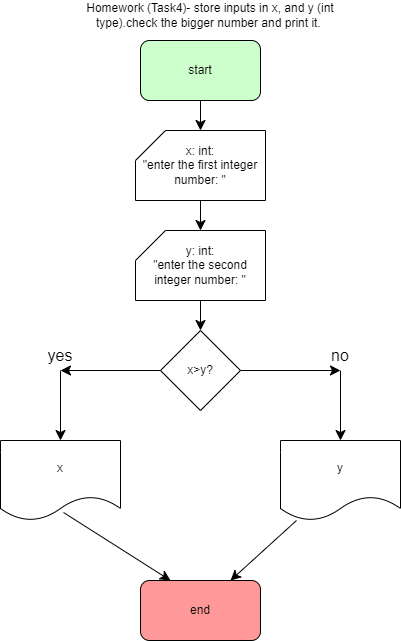

The diagram above was exported from draw.io. Its source (the exported page's mxGraphModel, read from the mxfile embedded in the PNG):
<mxGraphModel dx="1644" dy="484" grid="1" gridSize="10" guides="1" tooltips="1" connect="1" arrows="1" fold="1" page="1" pageScale="1" pageWidth="850" pageHeight="1100" math="0" shadow="0">
  <root>
    <mxCell id="0" />
    <mxCell id="1" parent="0" />
    <mxCell id="pcoZj8P89DkyJ81WNdUz-1" value="start" style="rounded=1;whiteSpace=wrap;html=1;fillColor=#CCFFCC;" parent="1" vertex="1">
      <mxGeometry x="70" y="50" width="120" height="60" as="geometry" />
    </mxCell>
    <mxCell id="pcoZj8P89DkyJ81WNdUz-6" value="end" style="rounded=1;whiteSpace=wrap;html=1;fillColor=#FF9999;" parent="1" vertex="1">
      <mxGeometry x="70" y="590" width="120" height="60" as="geometry" />
    </mxCell>
    <mxCell id="pcoZj8P89DkyJ81WNdUz-8" value="Homework (Task4)- store inputs in x, and y (int type).check the bigger number and print it.&amp;nbsp;" style="text;html=1;align=center;verticalAlign=middle;whiteSpace=wrap;rounded=0;" parent="1" vertex="1">
      <mxGeometry y="10" width="280" height="30" as="geometry" />
    </mxCell>
    <mxCell id="pcoZj8P89DkyJ81WNdUz-17" value="" style="edgeStyle=orthogonalEdgeStyle;rounded=0;orthogonalLoop=1;jettySize=auto;html=1;" parent="1" target="pcoZj8P89DkyJ81WNdUz-11" edge="1">
      <mxGeometry relative="1" as="geometry">
        <mxPoint x="130" y="290" as="sourcePoint" />
      </mxGeometry>
    </mxCell>
    <mxCell id="pcoZj8P89DkyJ81WNdUz-18" value="" style="edgeStyle=orthogonalEdgeStyle;rounded=0;orthogonalLoop=1;jettySize=auto;html=1;" parent="1" target="pcoZj8P89DkyJ81WNdUz-12" edge="1">
      <mxGeometry relative="1" as="geometry">
        <mxPoint x="130" y="390" as="sourcePoint" />
      </mxGeometry>
    </mxCell>
    <mxCell id="pcoZj8P89DkyJ81WNdUz-19" value="" style="edgeStyle=orthogonalEdgeStyle;rounded=0;orthogonalLoop=1;jettySize=auto;html=1;" parent="1" target="pcoZj8P89DkyJ81WNdUz-14" edge="1">
      <mxGeometry relative="1" as="geometry">
        <mxPoint x="130" y="490" as="sourcePoint" />
      </mxGeometry>
    </mxCell>
    <mxCell id="HlJgQoIas5wDGxNCZzIt-4" value="" style="edgeStyle=none;curved=1;rounded=0;orthogonalLoop=1;jettySize=auto;html=1;fontSize=12;startSize=8;endSize=8;" edge="1" parent="1" source="pcoZj8P89DkyJ81WNdUz-1" target="HlJgQoIas5wDGxNCZzIt-2">
      <mxGeometry relative="1" as="geometry">
        <mxPoint x="130" y="110" as="sourcePoint" />
        <mxPoint x="130" y="510" as="targetPoint" />
      </mxGeometry>
    </mxCell>
    <mxCell id="HlJgQoIas5wDGxNCZzIt-2" value="x: int:&lt;div&gt;&quot;enter the first integer number: &quot;&lt;/div&gt;" style="shape=card;whiteSpace=wrap;html=1;" vertex="1" parent="1">
      <mxGeometry x="65" y="140" width="130" height="70" as="geometry" />
    </mxCell>
    <mxCell id="HlJgQoIas5wDGxNCZzIt-5" value="" style="edgeStyle=none;curved=1;rounded=0;orthogonalLoop=1;jettySize=auto;html=1;fontSize=12;startSize=8;endSize=8;" edge="1" parent="1" source="HlJgQoIas5wDGxNCZzIt-2" target="HlJgQoIas5wDGxNCZzIt-3">
      <mxGeometry relative="1" as="geometry">
        <mxPoint x="130" y="210" as="sourcePoint" />
        <mxPoint x="130" y="510" as="targetPoint" />
      </mxGeometry>
    </mxCell>
    <mxCell id="HlJgQoIas5wDGxNCZzIt-3" value="y: int:&lt;div&gt;&quot;enter the second integer number: &quot;&lt;/div&gt;" style="shape=card;whiteSpace=wrap;html=1;" vertex="1" parent="1">
      <mxGeometry x="65" y="240" width="130" height="70" as="geometry" />
    </mxCell>
    <mxCell id="HlJgQoIas5wDGxNCZzIt-7" value="" style="edgeStyle=none;curved=1;rounded=0;orthogonalLoop=1;jettySize=auto;html=1;fontSize=12;startSize=8;endSize=8;" edge="1" parent="1" source="HlJgQoIas5wDGxNCZzIt-3" target="HlJgQoIas5wDGxNCZzIt-6">
      <mxGeometry relative="1" as="geometry">
        <mxPoint x="130" y="310" as="sourcePoint" />
        <mxPoint x="130" y="510" as="targetPoint" />
      </mxGeometry>
    </mxCell>
    <mxCell id="HlJgQoIas5wDGxNCZzIt-10" value="" style="edgeStyle=none;curved=1;rounded=0;orthogonalLoop=1;jettySize=auto;html=1;fontSize=12;startSize=8;endSize=8;entryX=0.5;entryY=1;entryDx=0;entryDy=0;" edge="1" parent="1" source="HlJgQoIas5wDGxNCZzIt-6" target="HlJgQoIas5wDGxNCZzIt-9">
      <mxGeometry relative="1" as="geometry" />
    </mxCell>
    <mxCell id="HlJgQoIas5wDGxNCZzIt-13" value="" style="edgeStyle=none;curved=1;rounded=0;orthogonalLoop=1;jettySize=auto;html=1;fontSize=12;startSize=8;endSize=8;entryX=0.5;entryY=1;entryDx=0;entryDy=0;" edge="1" parent="1" source="HlJgQoIas5wDGxNCZzIt-6" target="HlJgQoIas5wDGxNCZzIt-12">
      <mxGeometry relative="1" as="geometry" />
    </mxCell>
    <mxCell id="HlJgQoIas5wDGxNCZzIt-6" value="x&amp;gt;y?" style="rhombus;whiteSpace=wrap;html=1;" vertex="1" parent="1">
      <mxGeometry x="90" y="340" width="80" height="80" as="geometry" />
    </mxCell>
    <mxCell id="HlJgQoIas5wDGxNCZzIt-17" value="" style="edgeStyle=none;curved=1;rounded=0;orthogonalLoop=1;jettySize=auto;html=1;fontSize=12;startSize=8;endSize=8;entryX=0.25;entryY=0;entryDx=0;entryDy=0;exitX=0.525;exitY=0.9;exitDx=0;exitDy=0;exitPerimeter=0;" edge="1" parent="1" source="HlJgQoIas5wDGxNCZzIt-8" target="pcoZj8P89DkyJ81WNdUz-6">
      <mxGeometry relative="1" as="geometry">
        <mxPoint x="20" y="650" as="targetPoint" />
      </mxGeometry>
    </mxCell>
    <mxCell id="HlJgQoIas5wDGxNCZzIt-8" value="x" style="shape=document;whiteSpace=wrap;html=1;boundedLbl=1;" vertex="1" parent="1">
      <mxGeometry x="-70" y="450" width="120" height="80" as="geometry" />
    </mxCell>
    <mxCell id="HlJgQoIas5wDGxNCZzIt-11" value="" style="edgeStyle=none;curved=1;rounded=0;orthogonalLoop=1;jettySize=auto;html=1;fontSize=12;startSize=8;endSize=8;" edge="1" parent="1" source="HlJgQoIas5wDGxNCZzIt-9" target="HlJgQoIas5wDGxNCZzIt-8">
      <mxGeometry relative="1" as="geometry" />
    </mxCell>
    <mxCell id="HlJgQoIas5wDGxNCZzIt-9" value="yes" style="text;html=1;align=center;verticalAlign=middle;whiteSpace=wrap;rounded=0;fontSize=16;" vertex="1" parent="1">
      <mxGeometry x="-40" y="350" width="60" height="30" as="geometry" />
    </mxCell>
    <mxCell id="HlJgQoIas5wDGxNCZzIt-15" value="" style="edgeStyle=none;curved=1;rounded=0;orthogonalLoop=1;jettySize=auto;html=1;fontSize=12;startSize=8;endSize=8;" edge="1" parent="1" source="HlJgQoIas5wDGxNCZzIt-12" target="HlJgQoIas5wDGxNCZzIt-14">
      <mxGeometry relative="1" as="geometry" />
    </mxCell>
    <mxCell id="HlJgQoIas5wDGxNCZzIt-12" value="no" style="text;html=1;align=center;verticalAlign=middle;whiteSpace=wrap;rounded=0;fontSize=16;" vertex="1" parent="1">
      <mxGeometry x="240" y="350" width="60" height="30" as="geometry" />
    </mxCell>
    <mxCell id="HlJgQoIas5wDGxNCZzIt-19" value="" style="edgeStyle=none;curved=1;rounded=0;orthogonalLoop=1;jettySize=auto;html=1;fontSize=12;startSize=8;endSize=8;entryX=0.75;entryY=0;entryDx=0;entryDy=0;" edge="1" parent="1" source="HlJgQoIas5wDGxNCZzIt-14" target="pcoZj8P89DkyJ81WNdUz-6">
      <mxGeometry relative="1" as="geometry">
        <mxPoint x="270" y="690" as="targetPoint" />
      </mxGeometry>
    </mxCell>
    <mxCell id="HlJgQoIas5wDGxNCZzIt-14" value="y" style="shape=document;whiteSpace=wrap;html=1;boundedLbl=1;" vertex="1" parent="1">
      <mxGeometry x="210" y="450" width="120" height="80" as="geometry" />
    </mxCell>
  </root>
</mxGraphModel>